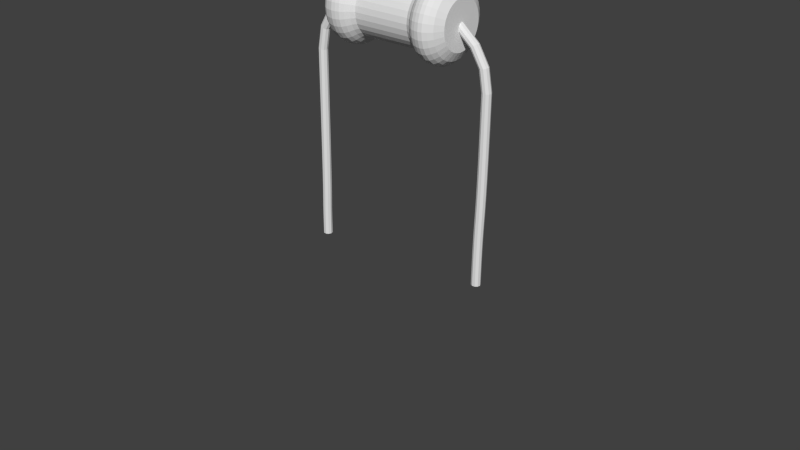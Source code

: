 # Source: Resistor.blend  (saved by Blender 2.72.0; exported with 4.5.12 LTS)
import bpy
from mathutils import Matrix  # noqa: F401  (used for matrix-valued properties, if any)

bpy.ops.wm.read_factory_settings(use_empty=True)
scene = bpy.context.scene
scene.name = 'Scene'

# ---- collections
col_collection_1 = bpy.data.collections.new('Collection 1'); scene.collection.children.link(col_collection_1)

# ---- world
world_world = bpy.data.worlds.new('World'); scene.world = world_world
world_world.color = (0.05088, 0.05088, 0.05088)
world_world.use_sun_shadow = False
world_world.sun_shadow_jitter_overblur = 0.0
world_world.cycles.sampling_method = 'MANUAL'
world_world.cycles.sample_map_resolution = 256

# ---- meshes
me_cylinder = bpy.data.meshes.new('Cylinder')
me_cylinder.from_pydata([(-0.3141, 2.98e-07, 0.742), (0.3141, 2.384e-07, 0.742), (-0.3141, 0.06128, 0.7359), (0.3141, 0.06128, 0.7359), (-0.3141, 0.1202, 0.718), (0.3141, 0.1202, 0.718), (-0.3141, 0.1745, 0.689), (0.3141, 0.1745, 0.689), (-0.3141, 0.2221, 0.65), (0.3141, 0.2221, 0.65), (-0.3141, 0.2612, 0.6024), (0.3141, 0.2612, 0.6024), (-0.3141, 0.2902, 0.5481), (0.3141, 0.2902, 0.5481), (-0.3141, 0.3081, 0.4891), (0.3141, 0.3081, 0.4891), (-0.3141, 0.3141, 0.4278), (0.3141, 0.3141, 0.4278), (-0.3141, 0.3081, 0.3666), (0.3141, 0.3081, 0.3666), (-0.3141, 0.2902, 0.3076), (0.3141, 0.2902, 0.3076), (-0.3141, 0.2612, 0.2533), (0.3141, 0.2612, 0.2533), (-0.3141, 0.2221, 0.2057), (0.3141, 0.2221, 0.2057), (-0.3141, 0.1745, 0.1667), (0.3141, 0.1745, 0.1667), (-0.3141, 0.1202, 0.1377), (0.3141, 0.1202, 0.1377), (-0.3141, 0.06128, 0.1198), (0.3141, 0.06128, 0.1198), (-0.3141, 2.086e-07, 0.1137), (0.3141, 1.49e-07, 0.1137), (-0.3141, -0.06128, 0.1198), (0.3141, -0.06128, 0.1198), (-0.3141, -0.1202, 0.1377), (0.3141, -0.1202, 0.1377), (-0.3141, -0.1745, 0.1667), (0.3141, -0.1745, 0.1667), (-0.3141, -0.2221, 0.2057), (0.3141, -0.2221, 0.2057), (-0.3141, -0.2612, 0.2533), (0.3141, -0.2612, 0.2533), (-0.3141, -0.2902, 0.3076), (0.3141, -0.2902, 0.3076), (-0.3141, -0.3081, 0.3666), (0.3141, -0.3081, 0.3666), (-0.3141, -0.3141, 0.4279), (0.3141, -0.3141, 0.4279), (-0.3141, -0.3081, 0.4891), (0.3141, -0.3081, 0.4891), (-0.3141, -0.2902, 0.5481), (0.3141, -0.2902, 0.5481), (-0.3141, -0.2612, 0.6024), (0.3141, -0.2612, 0.6024), (-0.3141, -0.2221, 0.65), (0.3141, -0.2221, 0.65), (-0.3141, -0.1745, 0.689), (0.3141, -0.1745, 0.689), (-0.3141, -0.1202, 0.718), (0.3141, -0.1202, 0.718), (-0.3141, -0.06128, 0.7359), (0.3141, -0.06128, 0.7359), (0.708, 2.453e-07, 0.6884), (0.708, 0.05083, 0.6834), (0.708, 0.0997, 0.6686), (0.708, 0.1447, 0.6445), (0.708, 0.1842, 0.6121), (0.708, 0.2166, 0.5726), (0.708, 0.2407, 0.5276), (0.708, 0.2555, 0.4787), (0.708, 0.2605, 0.4279), (0.708, 0.2555, 0.377), (0.708, 0.2407, 0.3281), (0.708, 0.2166, 0.2831), (0.708, 0.1842, 0.2436), (0.708, 0.1447, 0.2112), (0.708, 0.0997, 0.1871), (0.708, 0.05083, 0.1723), (0.708, 1.712e-07, 0.1673), (0.708, -0.05083, 0.1723), (0.708, -0.0997, 0.1871), (0.708, -0.1447, 0.2112), (0.708, -0.1842, 0.2436), (0.708, -0.2166, 0.2831), (0.708, -0.2407, 0.3281), (0.708, -0.2555, 0.377), (0.708, -0.2605, 0.4279), (0.708, -0.2555, 0.4787), (0.708, -0.2407, 0.5276), (0.708, -0.2166, 0.5726), (0.708, -0.1842, 0.6121), (0.708, -0.1447, 0.6445), (0.708, -0.0997, 0.6686), (0.708, -0.05083, 0.6834), (-0.7079, 3.027e-07, 0.691), (-0.7079, 0.05134, 0.6859), (-0.7079, 0.1007, 0.671), (-0.7079, 0.1462, 0.6467), (-0.7079, 0.1861, 0.6139), (-0.7079, 0.2188, 0.574), (-0.7079, 0.2431, 0.5286), (-0.7079, 0.2581, 0.4792), (-0.7079, 0.2632, 0.4278), (-0.7079, 0.2581, 0.3765), (-0.7079, 0.2431, 0.3271), (-0.7079, 0.2188, 0.2817), (-0.7079, 0.1861, 0.2418), (-0.7079, 0.1462, 0.209), (-0.7079, 0.1007, 0.1847), (-0.7079, 0.05134, 0.1698), (-0.7079, 2.278e-07, 0.1647), (-0.7079, -0.05134, 0.1698), (-0.7079, -0.1007, 0.1847), (-0.7079, -0.1462, 0.209), (-0.7079, -0.1861, 0.2418), (-0.7079, -0.2188, 0.2817), (-0.7079, -0.2431, 0.3271), (-0.7079, -0.2581, 0.3765), (-0.7079, -0.2631, 0.4279), (-0.7079, -0.2581, 0.4792), (-0.7079, -0.2431, 0.5286), (-0.7079, -0.2188, 0.574), (-0.7079, -0.1861, 0.6139), (-0.7079, -0.1462, 0.6467), (-0.7079, -0.1007, 0.671), (-0.7079, -0.05134, 0.6859), (-0.6541, -0.3646, 0.4279), (-0.6116, -0.3938, 0.4279), (-0.5691, -0.4066, 0.4279), (-0.5266, -0.4167, 0.4279), (-0.4841, -0.4141, 0.4279), (-0.4416, -0.4048, 0.4279), (-0.3991, -0.379, 0.4279), (-0.3566, -0.3408, 0.4279), (-0.3566, -0.3342, 0.4943), (-0.3991, -0.3717, 0.5018), (-0.4416, -0.397, 0.5068), (-0.4841, -0.4062, 0.5086), (-0.5266, -0.4087, 0.5092), (-0.5691, -0.3988, 0.5072), (-0.6116, -0.3862, 0.5047), (-0.6541, -0.3576, 0.499), (-0.6541, 0.1395, 0.7647), (-0.6116, 0.1507, 0.7917), (-0.5691, 0.1556, 0.8035), (-0.5266, 0.1595, 0.8129), (-0.4841, 0.1585, 0.8105), (-0.4416, 0.1549, 0.8018), (-0.3991, 0.145, 0.778), (-0.3566, 0.1304, 0.7427), (-0.3566, 0.1893, 0.7112), (-0.3991, 0.2105, 0.7429), (-0.4416, 0.2249, 0.7644), (-0.4841, 0.2301, 0.7722), (-0.5266, 0.2315, 0.7744), (-0.5691, 0.2259, 0.766), (-0.6116, 0.2188, 0.7553), (-0.6541, 0.2026, 0.731), (-0.6541, 0.2026, 0.1247), (-0.6116, 0.2188, 0.1004), (-0.5691, 0.2259, 0.08974), (-0.5266, 0.2315, 0.08135), (-0.4841, 0.2301, 0.0835), (-0.4416, 0.2249, 0.09128), (-0.3991, 0.2105, 0.1128), (-0.3566, 0.1893, 0.1445), (-0.3566, 0.1304, 0.113), (-0.3991, 0.145, 0.07774), (-0.4416, 0.1549, 0.05388), (-0.4841, 0.1585, 0.04523), (-0.5266, 0.1595, 0.04284), (-0.5691, 0.1556, 0.05217), (-0.6116, 0.1507, 0.06401), (-0.6541, 0.1395, 0.09097), (-0.6541, -0.3032, 0.6304), (-0.6116, -0.3274, 0.6466), (-0.5691, -0.3381, 0.6538), (-0.5266, -0.3465, 0.6594), (-0.4841, -0.3443, 0.6579), (-0.4416, -0.3366, 0.6527), (-0.3991, -0.3151, 0.6384), (-0.3566, -0.2833, 0.6172), (-0.3566, -0.241, 0.6688), (-0.3991, -0.268, 0.6958), (-0.4416, -0.2862, 0.7141), (-0.4841, -0.2928, 0.7207), (-0.5266, -0.2947, 0.7225), (-0.5691, -0.2875, 0.7154), (-0.6116, -0.2785, 0.7063), (-0.6541, -0.2578, 0.6857), (-0.6541, 1.893e-07, 0.06321), (-0.6116, 1.781e-07, 0.03403), (-0.5691, 1.732e-07, 0.02121), (-0.5266, 1.694e-07, 0.01112), (-0.4841, 1.704e-07, 0.0137), (-0.4416, 1.739e-07, 0.02307), (-0.3991, 1.838e-07, 0.0489), (-0.3566, 1.984e-07, 0.08708), (-0.3566, -0.06648, 0.09363), (-0.3991, -0.07393, 0.05618), (-0.4416, -0.07897, 0.03084), (-0.4841, -0.0808, 0.02166), (-0.5266, -0.0813, 0.01912), (-0.5691, -0.07933, 0.02903), (-0.6116, -0.07683, 0.0416), (-0.6541, -0.07114, 0.07022), (-0.6541, 0.3032, 0.6304), (-0.6116, 0.3274, 0.6466), (-0.5691, 0.3381, 0.6538), (-0.5266, 0.3465, 0.6594), (-0.4841, 0.3444, 0.6579), (-0.4416, 0.3366, 0.6527), (-0.3991, 0.3151, 0.6384), (-0.3566, 0.2833, 0.6172), (-0.3566, 0.3148, 0.5583), (-0.3991, 0.3501, 0.5729), (-0.4416, 0.374, 0.5828), (-0.4841, 0.3826, 0.5863), (-0.5266, 0.385, 0.5873), (-0.5691, 0.3757, 0.5835), (-0.6116, 0.3638, 0.5786), (-0.6541, 0.3369, 0.5674), (-0.6541, -0.1395, 0.7647), (-0.6116, -0.1507, 0.7917), (-0.5691, -0.1556, 0.8035), (-0.5266, -0.1595, 0.8129), (-0.4841, -0.1585, 0.8105), (-0.4416, -0.1549, 0.8018), (-0.3991, -0.145, 0.778), (-0.3566, -0.1304, 0.7427), (-0.3566, -0.06648, 0.7621), (-0.3991, -0.07393, 0.7995), (-0.4416, -0.07897, 0.8249), (-0.4841, -0.0808, 0.834), (-0.5266, -0.0813, 0.8366), (-0.5691, -0.07933, 0.8267), (-0.6116, -0.07683, 0.8141), (-0.6541, -0.07114, 0.7855), (-0.6541, -0.2026, 0.1247), (-0.6116, -0.2188, 0.1004), (-0.5691, -0.2259, 0.08974), (-0.5266, -0.2315, 0.08135), (-0.4841, -0.2301, 0.0835), (-0.4416, -0.2249, 0.09128), (-0.3991, -0.2105, 0.1128), (-0.3566, -0.1893, 0.1445), (-0.3566, -0.241, 0.1869), (-0.3991, -0.268, 0.1599), (-0.4416, -0.2862, 0.1416), (-0.4841, -0.2928, 0.135), (-0.5266, -0.2947, 0.1332), (-0.5691, -0.2875, 0.1403), (-0.6116, -0.2785, 0.1494), (-0.6541, -0.2578, 0.17), (-0.6541, 0.3646, 0.4278), (-0.6116, 0.3938, 0.4278), (-0.5691, 0.4066, 0.4278), (-0.5266, 0.4167, 0.4278), (-0.4841, 0.4141, 0.4278), (-0.4416, 0.4048, 0.4278), (-0.3991, 0.379, 0.4278), (-0.3566, 0.3408, 0.4278), (-0.3566, 0.3342, 0.3614), (-0.3991, 0.3717, 0.3539), (-0.4416, 0.397, 0.3489), (-0.4841, 0.4062, 0.3471), (-0.5266, 0.4087, 0.3465), (-0.5691, 0.3988, 0.3485), (-0.6116, 0.3862, 0.351), (-0.6541, 0.3576, 0.3567), (-0.6541, -0.3369, 0.2883), (-0.6116, -0.3638, 0.2771), (-0.5691, -0.3757, 0.2722), (-0.5266, -0.385, 0.2684), (-0.4841, -0.3826, 0.2694), (-0.4416, -0.374, 0.2729), (-0.3991, -0.3501, 0.2828), (-0.3566, -0.3148, 0.2974), (-0.3566, -0.3342, 0.3614), (-0.3991, -0.3717, 0.3539), (-0.4416, -0.397, 0.3489), (-0.4841, -0.4062, 0.3471), (-0.5266, -0.4087, 0.3465), (-0.5691, -0.3988, 0.3485), (-0.6116, -0.3862, 0.351), (-0.6541, -0.3576, 0.3567), (-0.6541, 0.3032, 0.2253), (-0.6116, 0.3274, 0.2091), (-0.5691, 0.3381, 0.2019), (-0.5266, 0.3465, 0.1963), (-0.4841, 0.3444, 0.1978), (-0.4416, 0.3366, 0.203), (-0.3991, 0.3151, 0.2173), (-0.3566, 0.2833, 0.2385), (-0.3566, 0.241, 0.1869), (-0.3991, 0.268, 0.1599), (-0.4416, 0.2862, 0.1416), (-0.4841, 0.2928, 0.135), (-0.5266, 0.2947, 0.1332), (-0.5691, 0.2875, 0.1403), (-0.6116, 0.2785, 0.1494), (-0.6541, 0.2578, 0.17), (-0.3566, -0.3148, 0.5583), (-0.3991, -0.3501, 0.5729), (-0.4416, -0.374, 0.5828), (-0.4841, -0.3826, 0.5863), (-0.5266, -0.385, 0.5873), (-0.5691, -0.3757, 0.5835), (-0.6116, -0.3638, 0.5786), (-0.6541, -0.3369, 0.5674), (-0.3566, 0.241, 0.6688), (-0.3991, 0.268, 0.6958), (-0.4416, 0.2862, 0.7141), (-0.4841, 0.2928, 0.7207), (-0.5266, 0.2947, 0.7225), (-0.5691, 0.2875, 0.7154), (-0.6116, 0.2785, 0.7063), (-0.6541, 0.2578, 0.6857), (-0.3566, 0.06648, 0.09363), (-0.3991, 0.07393, 0.05618), (-0.4416, 0.07897, 0.03084), (-0.4841, 0.0808, 0.02166), (-0.5266, 0.0813, 0.01912), (-0.5691, 0.07933, 0.02903), (-0.6116, 0.07683, 0.0416), (-0.6541, 0.07114, 0.07022), (-0.3566, -0.1893, 0.7112), (-0.3991, -0.2105, 0.7429), (-0.4416, -0.2249, 0.7644), (-0.4841, -0.2301, 0.7722), (-0.5266, -0.2315, 0.7744), (-0.5691, -0.2259, 0.766), (-0.6116, -0.2188, 0.7553), (-0.6541, -0.2026, 0.731), (-0.3566, -0.1304, 0.113), (-0.3991, -0.145, 0.07774), (-0.4416, -0.1549, 0.05388), (-0.4841, -0.1585, 0.04523), (-0.5266, -0.1595, 0.04284), (-0.5691, -0.1556, 0.05217), (-0.6116, -0.1507, 0.06401), (-0.6541, -0.1395, 0.09097), (-0.3566, 0.3342, 0.4943), (-0.3991, 0.3717, 0.5018), (-0.4416, 0.397, 0.5068), (-0.4841, 0.4062, 0.5086), (-0.5266, 0.4087, 0.5092), (-0.5691, 0.3988, 0.5072), (-0.6116, 0.3862, 0.5047), (-0.6541, 0.3576, 0.499), (-0.3566, 2.954e-07, 0.7686), (-0.3991, 2.917e-07, 0.8068), (-0.4416, 2.892e-07, 0.8326), (-0.4841, 2.883e-07, 0.842), (-0.5266, 2.88e-07, 0.8446), (-0.5691, 2.89e-07, 0.8345), (-0.6116, 2.902e-07, 0.8217), (-0.6541, 2.931e-07, 0.7925), (-0.3566, -0.2833, 0.2385), (-0.3991, -0.3151, 0.2173), (-0.4416, -0.3366, 0.203), (-0.4841, -0.3443, 0.1978), (-0.5266, -0.3465, 0.1963), (-0.5691, -0.3381, 0.2019), (-0.6116, -0.3274, 0.2091), (-0.6541, -0.3032, 0.2253), (-0.3566, 0.3148, 0.2974), (-0.3991, 0.3501, 0.2828), (-0.4416, 0.374, 0.2729), (-0.4841, 0.3826, 0.2694), (-0.5266, 0.385, 0.2684), (-0.5691, 0.3757, 0.2722), (-0.6116, 0.3638, 0.2771), (-0.6541, 0.3369, 0.2883), (-0.6541, 0.07114, 0.7855), (-0.6116, 0.07683, 0.8141), (-0.5691, 0.07933, 0.8267), (-0.5266, 0.0813, 0.8366), (-0.4841, 0.0808, 0.834), (-0.4416, 0.07897, 0.8249), (-0.3991, 0.07393, 0.7995), (-0.3566, 0.06648, 0.7621), (0.6548, 2.341e-07, 0.7794), (0.6122, 2.296e-07, 0.8182), (0.5696, 2.267e-07, 0.8431), (0.527, 2.26e-07, 0.8491), (0.4845, 2.267e-07, 0.8429), (0.4419, 2.283e-07, 0.8299), (0.3993, 2.315e-07, 0.8014), (0.3567, 2.362e-07, 0.7609), (0.3567, -0.06498, 0.7545), (0.3993, -0.07288, 0.7943), (0.4419, -0.07843, 0.8221), (0.4845, -0.08098, 0.835), (0.527, -0.08217, 0.841), (0.5696, -0.08101, 0.8351), (0.6122, -0.07616, 0.8107), (0.6548, -0.06858, 0.7726), (0.6548, -0.2923, 0.2325), (0.6122, -0.3246, 0.211), (0.5696, -0.3453, 0.1971), (0.527, -0.3502, 0.1938), (0.4845, -0.3451, 0.1972), (0.4419, -0.3343, 0.2045), (0.3993, -0.3106, 0.2203), (0.3567, -0.277, 0.2428), (0.3567, -0.2355, 0.1923), (0.3993, -0.2642, 0.1637), (0.4419, -0.2843, 0.1436), (0.4845, -0.2935, 0.1343), (0.527, -0.2978, 0.13), (0.5696, -0.2936, 0.1342), (0.6122, -0.2761, 0.1518), (0.6548, -0.2486, 0.1793), (0.6548, 0.3248, 0.2933), (0.6122, 0.3607, 0.2785), (0.5696, 0.3837, 0.2689), (0.527, 0.3892, 0.2667), (0.4845, 0.3835, 0.269), (0.4419, 0.3714, 0.274), (0.3993, 0.3451, 0.2849), (0.3567, 0.3077, 0.3004), (0.3567, 0.3267, 0.3629), (0.3993, 0.3664, 0.355), (0.4419, 0.3943, 0.3494), (0.4845, 0.4071, 0.3469), (0.527, 0.4131, 0.3457), (0.5696, 0.4073, 0.3468), (0.6122, 0.3829, 0.3517), (0.6548, 0.3448, 0.3593), (0.6548, -0.3515, 0.4279), (0.6122, -0.3904, 0.4279), (0.5696, -0.4153, 0.4279), (0.527, -0.4212, 0.4279), (0.4845, -0.4151, 0.4279), (0.4419, -0.402, 0.4279), (0.3993, -0.3736, 0.4279), (0.3567, -0.3331, 0.4279), (0.3567, -0.3267, 0.3629), (0.3993, -0.3664, 0.355), (0.4419, -0.3943, 0.3494), (0.4845, -0.4071, 0.3469), (0.527, -0.4131, 0.3457), (0.5696, -0.4073, 0.3468), (0.6122, -0.3829, 0.3517), (0.6548, -0.3448, 0.3593), (0.6548, 0.1345, 0.7526), (0.6122, 0.1494, 0.7885), (0.5696, 0.1589, 0.8115), (0.527, 0.1612, 0.817), (0.4845, 0.1589, 0.8113), (0.4419, 0.1538, 0.7993), (0.3993, 0.143, 0.773), (0.3567, 0.1275, 0.7356), (0.3567, 0.06498, 0.7545), (0.3993, 0.07288, 0.7943), (0.4419, 0.07843, 0.8221), (0.4845, 0.08098, 0.835), (0.527, 0.08218, 0.841), (0.5696, 0.08102, 0.8351), (0.6122, 0.07616, 0.8107), (0.6548, 0.06858, 0.7726), (0.6548, 0.1953, 0.1356), (0.6122, 0.2169, 0.1032), (0.5696, 0.2307, 0.08256), (0.527, 0.234, 0.07762), (0.4845, 0.2306, 0.08271), (0.4419, 0.2233, 0.09359), (0.3993, 0.2076, 0.1172), (0.3567, 0.1851, 0.1509), (0.3567, 0.2355, 0.1923), (0.3993, 0.2642, 0.1637), (0.4419, 0.2843, 0.1436), (0.4845, 0.2935, 0.1343), (0.527, 0.2978, 0.13), (0.5696, 0.2936, 0.1342), (0.6122, 0.2761, 0.1518), (0.6548, 0.2486, 0.1793), (0.6548, -0.2923, 0.6232), (0.6122, -0.3246, 0.6447), (0.5696, -0.3453, 0.6586), (0.527, -0.3502, 0.6619), (0.4845, -0.3451, 0.6585), (0.4419, -0.3343, 0.6512), (0.3993, -0.3106, 0.6354), (0.3567, -0.277, 0.6129), (0.3567, -0.3077, 0.5553), (0.3993, -0.3451, 0.5708), (0.4419, -0.3714, 0.5817), (0.4845, -0.3835, 0.5867), (0.527, -0.3892, 0.589), (0.5696, -0.3837, 0.5868), (0.6122, -0.3607, 0.5772), (0.6548, -0.3248, 0.5624), (0.6548, 0.2923, 0.6232), (0.6122, 0.3246, 0.6447), (0.5696, 0.3453, 0.6586), (0.527, 0.3502, 0.6619), (0.4845, 0.3451, 0.6585), (0.4419, 0.3343, 0.6512), (0.3993, 0.3106, 0.6354), (0.3567, 0.277, 0.6129), (0.3567, 0.2355, 0.6634), (0.3993, 0.2642, 0.692), (0.4419, 0.2843, 0.7121), (0.4845, 0.2935, 0.7214), (0.527, 0.2978, 0.7257), (0.5696, 0.2936, 0.7215), (0.6122, 0.2761, 0.7039), (0.6548, 0.2486, 0.6764), (0.6548, 1.34e-07, 0.07631), (0.6122, 1.185e-07, 0.03745), (0.5696, 1.085e-07, 0.01258), (0.527, 1.061e-07, 0.006634), (0.4845, 1.086e-07, 0.01275), (0.4419, 1.138e-07, 0.02584), (0.3993, 1.252e-07, 0.05427), (0.3567, 1.414e-07, 0.09475), (0.3567, 0.06498, 0.1012), (0.3993, 0.07288, 0.06145), (0.4419, 0.07843, 0.03357), (0.4845, 0.08098, 0.02073), (0.527, 0.08218, 0.01473), (0.5696, 0.08102, 0.02056), (0.6122, 0.07616, 0.04495), (0.6548, 0.06858, 0.08307), (0.6548, -0.1345, 0.7526), (0.6122, -0.1494, 0.7885), (0.5696, -0.1589, 0.8115), (0.527, -0.1612, 0.817), (0.4845, -0.1588, 0.8113), (0.4419, -0.1538, 0.7993), (0.3993, -0.143, 0.773), (0.3567, -0.1275, 0.7356), (0.3567, -0.1851, 0.7048), (0.3993, -0.2076, 0.7385), (0.4419, -0.2233, 0.7621), (0.4845, -0.2306, 0.773), (0.527, -0.234, 0.7781), (0.5696, -0.2307, 0.7731), (0.6122, -0.2169, 0.7525), (0.6548, -0.1953, 0.7201), (0.6548, -0.1953, 0.1356), (0.6122, -0.2169, 0.1032), (0.5696, -0.2307, 0.08256), (0.527, -0.234, 0.07762), (0.4845, -0.2306, 0.08271), (0.4419, -0.2233, 0.09359), (0.3993, -0.2076, 0.1172), (0.3567, -0.1851, 0.1509), (0.3567, -0.1275, 0.1201), (0.3993, -0.143, 0.08271), (0.4419, -0.1538, 0.05644), (0.4845, -0.1589, 0.04435), (0.527, -0.1612, 0.0387), (0.5696, -0.1589, 0.04419), (0.6122, -0.1494, 0.06717), (0.6548, -0.1345, 0.1031), (0.6548, 0.3515, 0.4278), (0.6122, 0.3904, 0.4278), (0.5696, 0.4153, 0.4278), (0.527, 0.4212, 0.4278), (0.4845, 0.4151, 0.4278), (0.4419, 0.402, 0.4278), (0.3993, 0.3736, 0.4278), (0.3567, 0.3331, 0.4278), (0.3567, 0.3267, 0.4928), (0.3993, 0.3664, 0.5007), (0.4419, 0.3943, 0.5063), (0.4845, 0.4071, 0.5088), (0.527, 0.4131, 0.51), (0.5696, 0.4073, 0.5089), (0.6122, 0.3829, 0.504), (0.6548, 0.3448, 0.4964), (0.6548, -0.3248, 0.2933), (0.6122, -0.3607, 0.2785), (0.5696, -0.3837, 0.2689), (0.527, -0.3892, 0.2667), (0.4845, -0.3835, 0.269), (0.4419, -0.3714, 0.274), (0.3993, -0.3451, 0.2849), (0.3567, -0.3077, 0.3004), (0.6548, 0.2923, 0.2325), (0.6122, 0.3246, 0.211), (0.5696, 0.3453, 0.1971), (0.527, 0.3502, 0.1938), (0.4845, 0.3451, 0.1972), (0.4419, 0.3343, 0.2045), (0.3993, 0.3106, 0.2203), (0.3567, 0.277, 0.2428), (0.6548, -0.3448, 0.4964), (0.6122, -0.3829, 0.504), (0.5696, -0.4073, 0.5089), (0.527, -0.4131, 0.51), (0.4845, -0.4071, 0.5088), (0.4419, -0.3943, 0.5063), (0.3993, -0.3664, 0.5007), (0.3567, -0.3267, 0.4928), (0.6548, 0.1953, 0.7201), (0.6122, 0.2169, 0.7525), (0.5696, 0.2307, 0.7731), (0.527, 0.234, 0.7781), (0.4845, 0.2306, 0.773), (0.4419, 0.2233, 0.7621), (0.3993, 0.2076, 0.7385), (0.3567, 0.1851, 0.7048), (0.6548, 0.1345, 0.1031), (0.6122, 0.1494, 0.06717), (0.5696, 0.1589, 0.04419), (0.527, 0.1612, 0.0387), (0.4845, 0.1589, 0.04435), (0.4419, 0.1538, 0.05644), (0.3993, 0.143, 0.08271), (0.3567, 0.1275, 0.1201), (0.6548, -0.2486, 0.6764), (0.6122, -0.2761, 0.7039), (0.5696, -0.2936, 0.7215), (0.527, -0.2978, 0.7257), (0.4845, -0.2935, 0.7214), (0.4419, -0.2843, 0.7121), (0.3993, -0.2642, 0.692), (0.3567, -0.2355, 0.6634), (0.6548, -0.06858, 0.08307), (0.6122, -0.07616, 0.04495), (0.5696, -0.08102, 0.02056), (0.527, -0.08218, 0.01473), (0.4845, -0.08098, 0.02073), (0.4419, -0.07843, 0.03357), (0.3993, -0.07288, 0.06145), (0.3567, -0.06498, 0.1012), (0.6548, 0.3248, 0.5624), (0.6122, 0.3607, 0.5772), (0.5696, 0.3837, 0.5868), (0.527, 0.3892, 0.589), (0.4845, 0.3835, 0.5867), (0.4419, 0.3714, 0.5817), (0.3993, 0.3451, 0.5708), (0.3567, 0.3077, 0.5553)], [], [(0, 1, 3, 2), (2, 3, 5, 4), (4, 5, 7, 6), (6, 7, 9, 8), (8, 9, 11, 10), (10, 11, 13, 12), (12, 13, 15, 14), (14, 15, 17, 16), (16, 17, 19, 18), (18, 19, 21, 20), (20, 21, 23, 22), (22, 23, 25, 24), (24, 25, 27, 26), (26, 27, 29, 28), (28, 29, 31, 30), (30, 31, 33, 32), (32, 33, 35, 34), (34, 35, 37, 36), (36, 37, 39, 38), (38, 39, 41, 40), (40, 41, 43, 42), (42, 43, 45, 44), (44, 45, 47, 46), (46, 47, 49, 48), (48, 49, 51, 50), (50, 51, 53, 52), (52, 53, 55, 54), (54, 55, 57, 56), (56, 57, 59, 58), (58, 59, 61, 60), (384, 399, 95, 64), (62, 63, 1, 0), (60, 61, 63, 62), (128, 143, 121, 120), (65, 64, 95, 94, 93, 92, 91, 90, 89, 88, 87, 86, 85, 84, 83, 82, 81, 80, 79, 78, 77, 76, 75, 74, 73, 72, 71, 70, 69, 68, 67, 66), (400, 415, 84, 85), (416, 431, 73, 74), (432, 447, 87, 88), (448, 463, 65, 66), (464, 479, 76, 77), (480, 495, 90, 91), (496, 511, 68, 69), (512, 527, 79, 80), (528, 543, 93, 94), (544, 559, 82, 83), (463, 384, 64, 65), (560, 575, 71, 72), (576, 400, 85, 86), (584, 416, 74, 75), (592, 432, 88, 89), (600, 448, 66, 67), (608, 464, 77, 78), (616, 480, 91, 92), (624, 512, 80, 81), (632, 496, 69, 70), (399, 528, 94, 95), (415, 544, 83, 84), (431, 560, 72, 73), (447, 576, 86, 87), (479, 584, 75, 76), (495, 592, 89, 90), (511, 600, 67, 68), (527, 608, 78, 79), (543, 616, 92, 93), (559, 624, 81, 82), (575, 632, 70, 71), (96, 97, 98, 99, 100, 101, 102, 103, 104, 105, 106, 107, 108, 109, 110, 111, 112, 113, 114, 115, 116, 117, 118, 119, 120, 121, 122, 123, 124, 125, 126, 127), (144, 159, 99, 98), (160, 175, 110, 109), (176, 191, 124, 123), (192, 207, 113, 112), (208, 223, 102, 101), (224, 239, 127, 126), (240, 255, 116, 115), (256, 271, 105, 104), (272, 287, 119, 118), (288, 303, 108, 107), (143, 311, 122, 121), (159, 319, 100, 99), (175, 327, 111, 110), (191, 335, 125, 124), (207, 343, 114, 113), (223, 351, 103, 102), (239, 359, 96, 127), (255, 367, 117, 116), (271, 375, 106, 105), (287, 128, 120, 119), (376, 144, 98, 97), (303, 160, 109, 108), (311, 176, 123, 122), (319, 208, 101, 100), (327, 192, 112, 111), (335, 224, 126, 125), (343, 240, 115, 114), (359, 376, 97, 96), (351, 256, 104, 103), (367, 272, 118, 117), (375, 288, 107, 106), (48, 50, 136, 135), (135, 136, 137, 134), (134, 137, 138, 133), (133, 138, 139, 132), (132, 139, 140, 131), (131, 140, 141, 130), (130, 141, 142, 129), (129, 142, 143, 128), (4, 6, 152, 151), (151, 152, 153, 150), (150, 153, 154, 149), (149, 154, 155, 148), (148, 155, 156, 147), (147, 156, 157, 146), (146, 157, 158, 145), (145, 158, 159, 144), (26, 28, 168, 167), (167, 168, 169, 166), (166, 169, 170, 165), (165, 170, 171, 164), (164, 171, 172, 163), (163, 172, 173, 162), (162, 173, 174, 161), (161, 174, 175, 160), (54, 56, 184, 183), (183, 184, 185, 182), (182, 185, 186, 181), (181, 186, 187, 180), (180, 187, 188, 179), (179, 188, 189, 178), (178, 189, 190, 177), (177, 190, 191, 176), (32, 34, 200, 199), (199, 200, 201, 198), (198, 201, 202, 197), (197, 202, 203, 196), (196, 203, 204, 195), (195, 204, 205, 194), (194, 205, 206, 193), (193, 206, 207, 192), (10, 12, 216, 215), (215, 216, 217, 214), (214, 217, 218, 213), (213, 218, 219, 212), (212, 219, 220, 211), (211, 220, 221, 210), (210, 221, 222, 209), (209, 222, 223, 208), (60, 62, 232, 231), (231, 232, 233, 230), (230, 233, 234, 229), (229, 234, 235, 228), (228, 235, 236, 227), (227, 236, 237, 226), (226, 237, 238, 225), (225, 238, 239, 224), (38, 40, 248, 247), (247, 248, 249, 246), (246, 249, 250, 245), (245, 250, 251, 244), (244, 251, 252, 243), (243, 252, 253, 242), (242, 253, 254, 241), (241, 254, 255, 240), (16, 18, 264, 263), (263, 264, 265, 262), (262, 265, 266, 261), (261, 266, 267, 260), (260, 267, 268, 259), (259, 268, 269, 258), (258, 269, 270, 257), (257, 270, 271, 256), (44, 46, 280, 279), (279, 280, 281, 278), (278, 281, 282, 277), (277, 282, 283, 276), (276, 283, 284, 275), (275, 284, 285, 274), (274, 285, 286, 273), (273, 286, 287, 272), (22, 24, 296, 295), (295, 296, 297, 294), (294, 297, 298, 293), (293, 298, 299, 292), (292, 299, 300, 291), (291, 300, 301, 290), (290, 301, 302, 289), (289, 302, 303, 288), (50, 52, 304, 136), (136, 304, 305, 137), (137, 305, 306, 138), (138, 306, 307, 139), (139, 307, 308, 140), (140, 308, 309, 141), (141, 309, 310, 142), (142, 310, 311, 143), (6, 8, 312, 152), (152, 312, 313, 153), (153, 313, 314, 154), (154, 314, 315, 155), (155, 315, 316, 156), (156, 316, 317, 157), (157, 317, 318, 158), (158, 318, 319, 159), (28, 30, 320, 168), (168, 320, 321, 169), (169, 321, 322, 170), (170, 322, 323, 171), (171, 323, 324, 172), (172, 324, 325, 173), (173, 325, 326, 174), (174, 326, 327, 175), (56, 58, 328, 184), (184, 328, 329, 185), (185, 329, 330, 186), (186, 330, 331, 187), (187, 331, 332, 188), (188, 332, 333, 189), (189, 333, 334, 190), (190, 334, 335, 191), (34, 36, 336, 200), (200, 336, 337, 201), (201, 337, 338, 202), (202, 338, 339, 203), (203, 339, 340, 204), (204, 340, 341, 205), (205, 341, 342, 206), (206, 342, 343, 207), (12, 14, 344, 216), (216, 344, 345, 217), (217, 345, 346, 218), (218, 346, 347, 219), (219, 347, 348, 220), (220, 348, 349, 221), (221, 349, 350, 222), (222, 350, 351, 223), (62, 0, 352, 232), (232, 352, 353, 233), (233, 353, 354, 234), (234, 354, 355, 235), (235, 355, 356, 236), (236, 356, 357, 237), (237, 357, 358, 238), (238, 358, 359, 239), (40, 42, 360, 248), (248, 360, 361, 249), (249, 361, 362, 250), (250, 362, 363, 251), (251, 363, 364, 252), (252, 364, 365, 253), (253, 365, 366, 254), (254, 366, 367, 255), (18, 20, 368, 264), (264, 368, 369, 265), (265, 369, 370, 266), (266, 370, 371, 267), (267, 371, 372, 268), (268, 372, 373, 269), (269, 373, 374, 270), (270, 374, 375, 271), (46, 48, 135, 280), (280, 135, 134, 281), (281, 134, 133, 282), (282, 133, 132, 283), (283, 132, 131, 284), (284, 131, 130, 285), (285, 130, 129, 286), (286, 129, 128, 287), (2, 4, 151, 383), (383, 151, 150, 382), (382, 150, 149, 381), (381, 149, 148, 380), (380, 148, 147, 379), (379, 147, 146, 378), (378, 146, 145, 377), (377, 145, 144, 376), (24, 26, 167, 296), (296, 167, 166, 297), (297, 166, 165, 298), (298, 165, 164, 299), (299, 164, 163, 300), (300, 163, 162, 301), (301, 162, 161, 302), (302, 161, 160, 303), (52, 54, 183, 304), (304, 183, 182, 305), (305, 182, 181, 306), (306, 181, 180, 307), (307, 180, 179, 308), (308, 179, 178, 309), (309, 178, 177, 310), (310, 177, 176, 311), (8, 10, 215, 312), (312, 215, 214, 313), (313, 214, 213, 314), (314, 213, 212, 315), (315, 212, 211, 316), (316, 211, 210, 317), (317, 210, 209, 318), (318, 209, 208, 319), (30, 32, 199, 320), (320, 199, 198, 321), (321, 198, 197, 322), (322, 197, 196, 323), (323, 196, 195, 324), (324, 195, 194, 325), (325, 194, 193, 326), (326, 193, 192, 327), (58, 60, 231, 328), (328, 231, 230, 329), (329, 230, 229, 330), (330, 229, 228, 331), (331, 228, 227, 332), (332, 227, 226, 333), (333, 226, 225, 334), (334, 225, 224, 335), (36, 38, 247, 336), (336, 247, 246, 337), (337, 246, 245, 338), (338, 245, 244, 339), (339, 244, 243, 340), (340, 243, 242, 341), (341, 242, 241, 342), (342, 241, 240, 343), (0, 2, 383, 352), (352, 383, 382, 353), (353, 382, 381, 354), (354, 381, 380, 355), (355, 380, 379, 356), (356, 379, 378, 357), (357, 378, 377, 358), (358, 377, 376, 359), (14, 16, 263, 344), (344, 263, 262, 345), (345, 262, 261, 346), (346, 261, 260, 347), (347, 260, 259, 348), (348, 259, 258, 349), (349, 258, 257, 350), (350, 257, 256, 351), (42, 44, 279, 360), (360, 279, 278, 361), (361, 278, 277, 362), (362, 277, 276, 363), (363, 276, 275, 364), (364, 275, 274, 365), (365, 274, 273, 366), (366, 273, 272, 367), (20, 22, 295, 368), (368, 295, 294, 369), (369, 294, 293, 370), (370, 293, 292, 371), (371, 292, 291, 372), (372, 291, 290, 373), (373, 290, 289, 374), (374, 289, 288, 375), (1, 63, 392, 391), (391, 392, 393, 390), (390, 393, 394, 389), (389, 394, 395, 388), (388, 395, 396, 387), (387, 396, 397, 386), (386, 397, 398, 385), (385, 398, 399, 384), (43, 41, 408, 407), (407, 408, 409, 406), (406, 409, 410, 405), (405, 410, 411, 404), (404, 411, 412, 403), (403, 412, 413, 402), (402, 413, 414, 401), (401, 414, 415, 400), (21, 19, 424, 423), (423, 424, 425, 422), (422, 425, 426, 421), (421, 426, 427, 420), (420, 427, 428, 419), (419, 428, 429, 418), (418, 429, 430, 417), (417, 430, 431, 416), (49, 47, 440, 439), (439, 440, 441, 438), (438, 441, 442, 437), (437, 442, 443, 436), (436, 443, 444, 435), (435, 444, 445, 434), (434, 445, 446, 433), (433, 446, 447, 432), (5, 3, 456, 455), (455, 456, 457, 454), (454, 457, 458, 453), (453, 458, 459, 452), (452, 459, 460, 451), (451, 460, 461, 450), (450, 461, 462, 449), (449, 462, 463, 448), (27, 25, 472, 471), (471, 472, 473, 470), (470, 473, 474, 469), (469, 474, 475, 468), (468, 475, 476, 467), (467, 476, 477, 466), (466, 477, 478, 465), (465, 478, 479, 464), (55, 53, 488, 487), (487, 488, 489, 486), (486, 489, 490, 485), (485, 490, 491, 484), (484, 491, 492, 483), (483, 492, 493, 482), (482, 493, 494, 481), (481, 494, 495, 480), (11, 9, 504, 503), (503, 504, 505, 502), (502, 505, 506, 501), (501, 506, 507, 500), (500, 507, 508, 499), (499, 508, 509, 498), (498, 509, 510, 497), (497, 510, 511, 496), (33, 31, 520, 519), (519, 520, 521, 518), (518, 521, 522, 517), (517, 522, 523, 516), (516, 523, 524, 515), (515, 524, 525, 514), (514, 525, 526, 513), (513, 526, 527, 512), (61, 59, 536, 535), (535, 536, 537, 534), (534, 537, 538, 533), (533, 538, 539, 532), (532, 539, 540, 531), (531, 540, 541, 530), (530, 541, 542, 529), (529, 542, 543, 528), (39, 37, 552, 551), (551, 552, 553, 550), (550, 553, 554, 549), (549, 554, 555, 548), (548, 555, 556, 547), (547, 556, 557, 546), (546, 557, 558, 545), (545, 558, 559, 544), (3, 1, 391, 456), (456, 391, 390, 457), (457, 390, 389, 458), (458, 389, 388, 459), (459, 388, 387, 460), (460, 387, 386, 461), (461, 386, 385, 462), (462, 385, 384, 463), (17, 15, 568, 567), (567, 568, 569, 566), (566, 569, 570, 565), (565, 570, 571, 564), (564, 571, 572, 563), (563, 572, 573, 562), (562, 573, 574, 561), (561, 574, 575, 560), (45, 43, 407, 583), (583, 407, 406, 582), (582, 406, 405, 581), (581, 405, 404, 580), (580, 404, 403, 579), (579, 403, 402, 578), (578, 402, 401, 577), (577, 401, 400, 576), (23, 21, 423, 591), (591, 423, 422, 590), (590, 422, 421, 589), (589, 421, 420, 588), (588, 420, 419, 587), (587, 419, 418, 586), (586, 418, 417, 585), (585, 417, 416, 584), (51, 49, 439, 599), (599, 439, 438, 598), (598, 438, 437, 597), (597, 437, 436, 596), (596, 436, 435, 595), (595, 435, 434, 594), (594, 434, 433, 593), (593, 433, 432, 592), (7, 5, 455, 607), (607, 455, 454, 606), (606, 454, 453, 605), (605, 453, 452, 604), (604, 452, 451, 603), (603, 451, 450, 602), (602, 450, 449, 601), (601, 449, 448, 600), (29, 27, 471, 615), (615, 471, 470, 614), (614, 470, 469, 613), (613, 469, 468, 612), (612, 468, 467, 611), (611, 467, 466, 610), (610, 466, 465, 609), (609, 465, 464, 608), (57, 55, 487, 623), (623, 487, 486, 622), (622, 486, 485, 621), (621, 485, 484, 620), (620, 484, 483, 619), (619, 483, 482, 618), (618, 482, 481, 617), (617, 481, 480, 616), (35, 33, 519, 631), (631, 519, 518, 630), (630, 518, 517, 629), (629, 517, 516, 628), (628, 516, 515, 627), (627, 515, 514, 626), (626, 514, 513, 625), (625, 513, 512, 624), (13, 11, 503, 639), (639, 503, 502, 638), (638, 502, 501, 637), (637, 501, 500, 636), (636, 500, 499, 635), (635, 499, 498, 634), (634, 498, 497, 633), (633, 497, 496, 632), (63, 61, 535, 392), (392, 535, 534, 393), (393, 534, 533, 394), (394, 533, 532, 395), (395, 532, 531, 396), (396, 531, 530, 397), (397, 530, 529, 398), (398, 529, 528, 399), (41, 39, 551, 408), (408, 551, 550, 409), (409, 550, 549, 410), (410, 549, 548, 411), (411, 548, 547, 412), (412, 547, 546, 413), (413, 546, 545, 414), (414, 545, 544, 415), (19, 17, 567, 424), (424, 567, 566, 425), (425, 566, 565, 426), (426, 565, 564, 427), (427, 564, 563, 428), (428, 563, 562, 429), (429, 562, 561, 430), (430, 561, 560, 431), (47, 45, 583, 440), (440, 583, 582, 441), (441, 582, 581, 442), (442, 581, 580, 443), (443, 580, 579, 444), (444, 579, 578, 445), (445, 578, 577, 446), (446, 577, 576, 447), (25, 23, 591, 472), (472, 591, 590, 473), (473, 590, 589, 474), (474, 589, 588, 475), (475, 588, 587, 476), (476, 587, 586, 477), (477, 586, 585, 478), (478, 585, 584, 479), (53, 51, 599, 488), (488, 599, 598, 489), (489, 598, 597, 490), (490, 597, 596, 491), (491, 596, 595, 492), (492, 595, 594, 493), (493, 594, 593, 494), (494, 593, 592, 495), (9, 7, 607, 504), (504, 607, 606, 505), (505, 606, 605, 506), (506, 605, 604, 507), (507, 604, 603, 508), (508, 603, 602, 509), (509, 602, 601, 510), (510, 601, 600, 511), (31, 29, 615, 520), (520, 615, 614, 521), (521, 614, 613, 522), (522, 613, 612, 523), (523, 612, 611, 524), (524, 611, 610, 525), (525, 610, 609, 526), (526, 609, 608, 527), (59, 57, 623, 536), (536, 623, 622, 537), (537, 622, 621, 538), (538, 621, 620, 539), (539, 620, 619, 540), (540, 619, 618, 541), (541, 618, 617, 542), (542, 617, 616, 543), (37, 35, 631, 552), (552, 631, 630, 553), (553, 630, 629, 554), (554, 629, 628, 555), (555, 628, 627, 556), (556, 627, 626, 557), (557, 626, 625, 558), (558, 625, 624, 559), (15, 13, 639, 568), (568, 639, 638, 569), (569, 638, 637, 570), (570, 637, 636, 571), (571, 636, 635, 572), (572, 635, 634, 573), (573, 634, 633, 574), (574, 633, 632, 575)])
me_cylinder.use_remesh_preserve_volume = False
me_cylinder.use_remesh_preserve_attributes = False
me_cylinder.use_mirror_vertex_groups = False
me_cylinder.update()

# ---- curves / text
cu_beziercurve = bpy.data.curves.new('BezierCurve', 'CURVE')
cu_beziercurve.dimensions = '3D'
_sp = cu_beziercurve.splines.new('BEZIER'); _sp.bezier_points.add(3)
_sp.bezier_points.foreach_set('co', [-1.205, 6.591e-07, -3.806, -1.19, 0.0, -1.68, 0.8103, 0.0, -1.68, 0.7646, 6.243e-07, -3.726])
_sp.bezier_points.foreach_set('handle_left', [-1.207, 0.005401, -6.108, -1.191, -0.0002421, -3.92, 0.8219, -1.343e-07, -0.6804, 0.7762, 4.899e-07, -2.726])
_sp.bezier_points.foreach_set('handle_right', [-1.204, -0.001658, -3.099, -1.189, 0.0001111, -0.6531, 0.7912, 2.217e-07, -3.331, 0.7455, 8.46e-07, -5.376])
for _p, _l, _r in zip(_sp.bezier_points, ['ALIGNED', 'ALIGNED', 'ALIGNED', 'ALIGNED'], ['ALIGNED', 'ALIGNED', 'ALIGNED', 'ALIGNED']): _p.handle_left_type = _l; _p.handle_right_type = _r
_sp.order_u = 0
_sp.order_v = 0
_sp.use_smooth = False
cu_beziercurve.use_path = True
cu_beziercurve.use_path_clamp = True
cu_beziercurve.bevel_resolution = 3
cu_beziercurve.bevel_depth = 0.049
cu_beziercurve.fill_mode = 'FULL'

# ---- objects
ob_cylinder = bpy.data.objects.new('Cylinder', me_cylinder)
ob_beziercurve = bpy.data.objects.new('BezierCurve', cu_beziercurve)

# ---- transforms, parenting, visibility, modifiers, constraints
ob_cylinder.location = (0.0, 0.0, 0.0)
ob_cylinder.lineart.crease_threshold = 0.0
ob_beziercurve.parent = ob_cylinder
ob_beziercurve.location = (0.179, -6.892e-08, 1.522)
ob_beziercurve.scale = (1.03, 1.0, 1.0)
ob_beziercurve.display_type = 'SOLID'
ob_beziercurve.display_bounds_type = 'CYLINDER'
ob_beziercurve.lineart.crease_threshold = 0.0

# ---- collection membership
col_collection_1.objects.link(ob_cylinder)
col_collection_1.objects.link(ob_beziercurve)

# ---- scene / render settings (as saved in the file)
scene.frame_start = 1; scene.frame_end = 250; scene.frame_set(1)
scene.render.engine = 'BLENDER_EEVEE_NEXT'
scene.render.resolution_percentage = 50
scene.render.dither_intensity = 0.0
scene.cycles.use_denoising = False
scene.cycles.samples = 10
scene.cycles.sampling_pattern = 'TABULATED_SOBOL'
scene.cycles.light_sampling_threshold = 0.0
scene.cycles.use_adaptive_sampling = False
scene.cycles.use_light_tree = False
scene.cycles.blur_glossy = 0.0
scene.cycles.pixel_filter_type = 'GAUSSIAN'
scene.cycles.sample_clamp_indirect = 0.0
scene.view_settings.view_transform = 'Standard'
bpy.context.view_layer.update()

# ---- added for rendering (the .blend has no active camera and no usable light): camera, sun
cam_auto = bpy.data.cameras.new('AutoCamera')
cam_auto.lens = 50.0
cam_auto.sensor_width = 36.0
cam_auto.clip_end = 1000.0
ob_auto_camera = bpy.data.objects.new('AutoCamera', cam_auto)
scene.collection.objects.link(ob_auto_camera)
ob_auto_camera.location = (6.57445, -7.91843, 3.41974)
ob_auto_camera.rotation_euler = (1.09748, -7.21219e-08, 0.694738)
scene.camera = ob_auto_camera
light_auto_sun = bpy.data.lights.new('AutoSun', 'SUN')
light_auto_sun.energy = 3.0
light_auto_sun.angle = 0.0523599
ob_auto_sun = bpy.data.objects.new('AutoSun', light_auto_sun)
scene.collection.objects.link(ob_auto_sun)
ob_auto_sun.rotation_euler = (0.872665, 0.174533, 0.523599)
bpy.context.view_layer.update()
